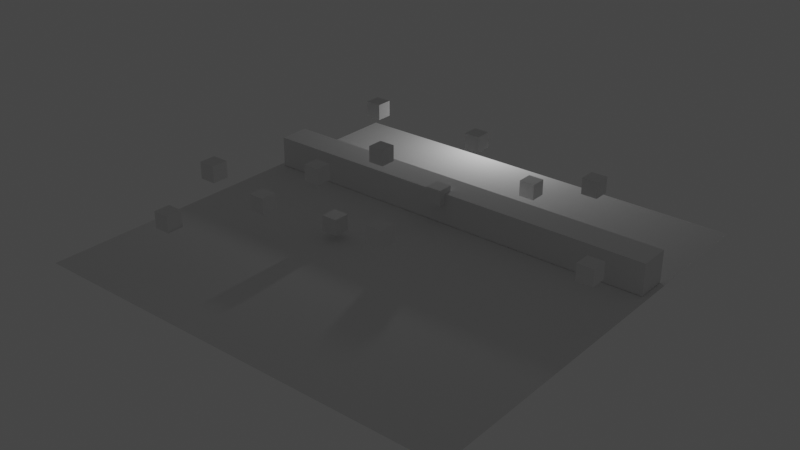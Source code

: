# Source: first-animation.blend  (saved by Blender 2.93.20; exported with 4.5.12 LTS)
import bpy
from mathutils import Matrix  # noqa: F401  (used for matrix-valued properties, if any)

bpy.ops.wm.read_factory_settings(use_empty=True)
scene = bpy.context.scene
scene.name = 'Scene'

# ---- collections
col_collection = bpy.data.collections.new('Collection'); scene.collection.children.link(col_collection)

# ---- world
world_world = bpy.data.worlds.new('World'); scene.world = world_world
world_world.use_nodes = True; world_world.node_tree.nodes.clear()
_N = world_world.node_tree.nodes; _L = world_world.node_tree.links
n0 = _N.new('ShaderNodeOutputWorld'); n0.name = 'World Output'; n0.location = (300, 300)
n1 = _N.new('ShaderNodeBackground'); n1.name = 'Background'; n1.location = (10, 300)
n1.inputs[0].default_value = (0.05088, 0.05088, 0.05088, 1.0)
_L.new(n1.outputs[0], n0.inputs[0])
n0.is_active_output = True
world_world.color = (0.05088, 0.05088, 0.05088)
world_world.use_sun_shadow = False
world_world.sun_shadow_jitter_overblur = 0.0

# ---- lights
light_point = bpy.data.lights.new('Point', 'POINT')
light_point.transmission_factor = 0.0
light_point.energy = 800.0
light_point.shadow_soft_size = 0.25
light_point.shadow_maximum_resolution = 0.006
light_point.use_absolute_resolution = True

# ---- meshes
me_cube_004 = bpy.data.meshes.new('Cube.004')
me_cube_004.from_pydata([(-1.0, -1.0, -1.0), (-1.0, -1.0, 1.0), (-1.0, 1.0, -1.0), (-1.0, 1.0, 1.0), (1.0, -1.0, -1.0), (1.0, -1.0, 1.0), (1.0, 1.0, -1.0), (1.0, 1.0, 1.0)], [], [(0, 1, 3, 2), (2, 3, 7, 6), (6, 7, 5, 4), (4, 5, 1, 0), (2, 6, 4, 0), (7, 3, 1, 5)])
_uv = me_cube_004.uv_layers.new(name='UVMap')
_uv.uv.foreach_set('vector', [0.375, 0.0, 0.625, 0.0, 0.625, 0.25, 0.375, 0.25, 0.375, 0.25, 0.625, 0.25, 0.625, 0.5, 0.375, 0.5, 0.375, 0.5, 0.625, 0.5, 0.625, 0.75, 0.375, 0.75, 0.375, 0.75, 0.625, 0.75, 0.625, 1.0, 0.375, 1.0, 0.125, 0.5, 0.375, 0.5, 0.375, 0.75, 0.125, 0.75, 0.625, 0.5, 0.875, 0.5, 0.875, 0.75, 0.625, 0.75])
me_cube_004.use_remesh_fix_poles = True
me_cube_004.use_remesh_preserve_attributes = False
me_cube_004.update()
me_plane = bpy.data.meshes.new('Plane')
me_plane.from_pydata([(-1.0, -1.0, 0.0), (1.0, -1.0, 0.0), (-1.0, 1.0, 0.0), (1.0, 1.0, 0.0)], [], [(0, 1, 3, 2)])
_uv = me_plane.uv_layers.new(name='UVMap')
_uv.uv.foreach_set('vector', [0.0, 0.0, 1.0, 0.0, 1.0, 1.0, 0.0, 1.0])
me_plane.use_remesh_fix_poles = True
me_plane.use_remesh_preserve_attributes = False
me_plane.update()
me_cube = bpy.data.meshes.new('Cube')
me_cube.from_pydata([(-1.0, -1.0, -1.0), (-1.0, -1.0, 1.0), (-1.0, 1.0, -1.0), (-1.0, 1.0, 1.0), (1.0, -1.0, -1.0), (1.0, -1.0, 1.0), (1.0, 1.0, -1.0), (1.0, 1.0, 1.0)], [], [(0, 1, 3, 2), (2, 3, 7, 6), (6, 7, 5, 4), (4, 5, 1, 0), (2, 6, 4, 0), (7, 3, 1, 5)])
_uv = me_cube.uv_layers.new(name='UVMap')
_uv.uv.foreach_set('vector', [0.375, 0.0, 0.625, 0.0, 0.625, 0.25, 0.375, 0.25, 0.375, 0.25, 0.625, 0.25, 0.625, 0.5, 0.375, 0.5, 0.375, 0.5, 0.625, 0.5, 0.625, 0.75, 0.375, 0.75, 0.375, 0.75, 0.625, 0.75, 0.625, 1.0, 0.375, 1.0, 0.125, 0.5, 0.375, 0.5, 0.375, 0.75, 0.125, 0.75, 0.625, 0.5, 0.875, 0.5, 0.875, 0.75, 0.625, 0.75])
me_cube.use_remesh_fix_poles = True
me_cube.use_remesh_preserve_attributes = False
me_cube.update()
me_cube_001 = bpy.data.meshes.new('Cube.001')
me_cube_001.from_pydata([(-1.0, -1.0, -1.0), (-1.0, -1.0, 1.0), (-1.0, 1.0, -1.0), (-1.0, 1.0, 1.0), (1.0, -1.0, -1.0), (1.0, -1.0, 1.0), (1.0, 1.0, -1.0), (1.0, 1.0, 1.0)], [], [(0, 1, 3, 2), (2, 3, 7, 6), (6, 7, 5, 4), (4, 5, 1, 0), (2, 6, 4, 0), (7, 3, 1, 5)])
_uv = me_cube_001.uv_layers.new(name='UVMap')
_uv.uv.foreach_set('vector', [0.375, 0.0, 0.625, 0.0, 0.625, 0.25, 0.375, 0.25, 0.375, 0.25, 0.625, 0.25, 0.625, 0.5, 0.375, 0.5, 0.375, 0.5, 0.625, 0.5, 0.625, 0.75, 0.375, 0.75, 0.375, 0.75, 0.625, 0.75, 0.625, 1.0, 0.375, 1.0, 0.125, 0.5, 0.375, 0.5, 0.375, 0.75, 0.125, 0.75, 0.625, 0.5, 0.875, 0.5, 0.875, 0.75, 0.625, 0.75])
me_cube_001.use_remesh_fix_poles = True
me_cube_001.use_remesh_preserve_attributes = False
me_cube_001.update()
me_cube_002 = bpy.data.meshes.new('Cube.002')
me_cube_002.from_pydata([(-1.0, -1.0, -1.0), (-1.0, -1.0, 1.0), (-1.0, 1.0, -1.0), (-1.0, 1.0, 1.0), (1.0, -1.0, -1.0), (1.0, -1.0, 1.0), (1.0, 1.0, -1.0), (1.0, 1.0, 1.0)], [], [(0, 1, 3, 2), (2, 3, 7, 6), (6, 7, 5, 4), (4, 5, 1, 0), (2, 6, 4, 0), (7, 3, 1, 5)])
_uv = me_cube_002.uv_layers.new(name='UVMap')
_uv.uv.foreach_set('vector', [0.375, 0.0, 0.625, 0.0, 0.625, 0.25, 0.375, 0.25, 0.375, 0.25, 0.625, 0.25, 0.625, 0.5, 0.375, 0.5, 0.375, 0.5, 0.625, 0.5, 0.625, 0.75, 0.375, 0.75, 0.375, 0.75, 0.625, 0.75, 0.625, 1.0, 0.375, 1.0, 0.125, 0.5, 0.375, 0.5, 0.375, 0.75, 0.125, 0.75, 0.625, 0.5, 0.875, 0.5, 0.875, 0.75, 0.625, 0.75])
me_cube_002.use_remesh_fix_poles = True
me_cube_002.use_remesh_preserve_attributes = False
me_cube_002.update()
me_cube_003 = bpy.data.meshes.new('Cube.003')
me_cube_003.from_pydata([(-1.0, -1.0, -1.0), (-1.0, -1.0, 1.0), (-1.0, 1.0, -1.0), (-1.0, 1.0, 1.0), (1.0, -1.0, -1.0), (1.0, -1.0, 1.0), (1.0, 1.0, -1.0), (1.0, 1.0, 1.0)], [], [(0, 1, 3, 2), (2, 3, 7, 6), (6, 7, 5, 4), (4, 5, 1, 0), (2, 6, 4, 0), (7, 3, 1, 5)])
_uv = me_cube_003.uv_layers.new(name='UVMap')
_uv.uv.foreach_set('vector', [0.375, 0.0, 0.625, 0.0, 0.625, 0.25, 0.375, 0.25, 0.375, 0.25, 0.625, 0.25, 0.625, 0.5, 0.375, 0.5, 0.375, 0.5, 0.625, 0.5, 0.625, 0.75, 0.375, 0.75, 0.375, 0.75, 0.625, 0.75, 0.625, 1.0, 0.375, 1.0, 0.125, 0.5, 0.375, 0.5, 0.375, 0.75, 0.125, 0.75, 0.625, 0.5, 0.875, 0.5, 0.875, 0.75, 0.625, 0.75])
me_cube_003.use_remesh_fix_poles = True
me_cube_003.use_remesh_preserve_attributes = False
me_cube_003.update()
me_cube_007 = bpy.data.meshes.new('Cube.007')
me_cube_007.from_pydata([(-1.0, -1.0, -1.0), (-1.0, -1.0, 1.0), (-1.0, 1.0, -1.0), (-1.0, 1.0, 1.0), (1.0, -1.0, -1.0), (1.0, -1.0, 1.0), (1.0, 1.0, -1.0), (1.0, 1.0, 1.0)], [], [(0, 1, 3, 2), (2, 3, 7, 6), (6, 7, 5, 4), (4, 5, 1, 0), (2, 6, 4, 0), (7, 3, 1, 5)])
_uv = me_cube_007.uv_layers.new(name='UVMap')
_uv.uv.foreach_set('vector', [0.375, 0.0, 0.625, 0.0, 0.625, 0.25, 0.375, 0.25, 0.375, 0.25, 0.625, 0.25, 0.625, 0.5, 0.375, 0.5, 0.375, 0.5, 0.625, 0.5, 0.625, 0.75, 0.375, 0.75, 0.375, 0.75, 0.625, 0.75, 0.625, 1.0, 0.375, 1.0, 0.125, 0.5, 0.375, 0.5, 0.375, 0.75, 0.125, 0.75, 0.625, 0.5, 0.875, 0.5, 0.875, 0.75, 0.625, 0.75])
me_cube_007.use_remesh_fix_poles = True
me_cube_007.use_remesh_preserve_attributes = False
me_cube_007.update()
me_cube_008 = bpy.data.meshes.new('Cube.008')
me_cube_008.from_pydata([(-1.0, -1.0, -1.0), (-1.0, -1.0, 1.0), (-1.0, 1.0, -1.0), (-1.0, 1.0, 1.0), (1.0, -1.0, -1.0), (1.0, -1.0, 1.0), (1.0, 1.0, -1.0), (1.0, 1.0, 1.0)], [], [(0, 1, 3, 2), (2, 3, 7, 6), (6, 7, 5, 4), (4, 5, 1, 0), (2, 6, 4, 0), (7, 3, 1, 5)])
_uv = me_cube_008.uv_layers.new(name='UVMap')
_uv.uv.foreach_set('vector', [0.375, 0.0, 0.625, 0.0, 0.625, 0.25, 0.375, 0.25, 0.375, 0.25, 0.625, 0.25, 0.625, 0.5, 0.375, 0.5, 0.375, 0.5, 0.625, 0.5, 0.625, 0.75, 0.375, 0.75, 0.375, 0.75, 0.625, 0.75, 0.625, 1.0, 0.375, 1.0, 0.125, 0.5, 0.375, 0.5, 0.375, 0.75, 0.125, 0.75, 0.625, 0.5, 0.875, 0.5, 0.875, 0.75, 0.625, 0.75])
me_cube_008.use_remesh_fix_poles = True
me_cube_008.use_remesh_preserve_attributes = False
me_cube_008.update()
me_cube_009 = bpy.data.meshes.new('Cube.009')
me_cube_009.from_pydata([(-1.0, -1.0, -1.0), (-1.0, -1.0, 1.0), (-1.0, 1.0, -1.0), (-1.0, 1.0, 1.0), (1.0, -1.0, -1.0), (1.0, -1.0, 1.0), (1.0, 1.0, -1.0), (1.0, 1.0, 1.0)], [], [(0, 1, 3, 2), (2, 3, 7, 6), (6, 7, 5, 4), (4, 5, 1, 0), (2, 6, 4, 0), (7, 3, 1, 5)])
_uv = me_cube_009.uv_layers.new(name='UVMap')
_uv.uv.foreach_set('vector', [0.375, 0.0, 0.625, 0.0, 0.625, 0.25, 0.375, 0.25, 0.375, 0.25, 0.625, 0.25, 0.625, 0.5, 0.375, 0.5, 0.375, 0.5, 0.625, 0.5, 0.625, 0.75, 0.375, 0.75, 0.375, 0.75, 0.625, 0.75, 0.625, 1.0, 0.375, 1.0, 0.125, 0.5, 0.375, 0.5, 0.375, 0.75, 0.125, 0.75, 0.625, 0.5, 0.875, 0.5, 0.875, 0.75, 0.625, 0.75])
me_cube_009.use_remesh_fix_poles = True
me_cube_009.use_remesh_preserve_attributes = False
me_cube_009.update()
me_cube_010 = bpy.data.meshes.new('Cube.010')
me_cube_010.from_pydata([(-1.0, -1.0, -1.0), (-1.0, -1.0, 1.0), (-1.0, 1.0, -1.0), (-1.0, 1.0, 1.0), (1.0, -1.0, -1.0), (1.0, -1.0, 1.0), (1.0, 1.0, -1.0), (1.0, 1.0, 1.0)], [], [(0, 1, 3, 2), (2, 3, 7, 6), (6, 7, 5, 4), (4, 5, 1, 0), (2, 6, 4, 0), (7, 3, 1, 5)])
_uv = me_cube_010.uv_layers.new(name='UVMap')
_uv.uv.foreach_set('vector', [0.375, 0.0, 0.625, 0.0, 0.625, 0.25, 0.375, 0.25, 0.375, 0.25, 0.625, 0.25, 0.625, 0.5, 0.375, 0.5, 0.375, 0.5, 0.625, 0.5, 0.625, 0.75, 0.375, 0.75, 0.375, 0.75, 0.625, 0.75, 0.625, 1.0, 0.375, 1.0, 0.125, 0.5, 0.375, 0.5, 0.375, 0.75, 0.125, 0.75, 0.625, 0.5, 0.875, 0.5, 0.875, 0.75, 0.625, 0.75])
me_cube_010.use_remesh_fix_poles = True
me_cube_010.use_remesh_preserve_attributes = False
me_cube_010.update()
me_cube_011 = bpy.data.meshes.new('Cube.011')
me_cube_011.from_pydata([(-1.0, -1.0, -1.0), (-1.0, -1.0, 1.0), (-1.0, 1.0, -1.0), (-1.0, 1.0, 1.0), (1.0, -1.0, -1.0), (1.0, -1.0, 1.0), (1.0, 1.0, -1.0), (1.0, 1.0, 1.0)], [], [(0, 1, 3, 2), (2, 3, 7, 6), (6, 7, 5, 4), (4, 5, 1, 0), (2, 6, 4, 0), (7, 3, 1, 5)])
_uv = me_cube_011.uv_layers.new(name='UVMap')
_uv.uv.foreach_set('vector', [0.375, 0.0, 0.625, 0.0, 0.625, 0.25, 0.375, 0.25, 0.375, 0.25, 0.625, 0.25, 0.625, 0.5, 0.375, 0.5, 0.375, 0.5, 0.625, 0.5, 0.625, 0.75, 0.375, 0.75, 0.375, 0.75, 0.625, 0.75, 0.625, 1.0, 0.375, 1.0, 0.125, 0.5, 0.375, 0.5, 0.375, 0.75, 0.125, 0.75, 0.625, 0.5, 0.875, 0.5, 0.875, 0.75, 0.625, 0.75])
me_cube_011.use_remesh_fix_poles = True
me_cube_011.use_remesh_preserve_attributes = False
me_cube_011.update()
me_cube_012 = bpy.data.meshes.new('Cube.012')
me_cube_012.from_pydata([(-1.0, -1.0, -1.0), (-1.0, -1.0, 1.0), (-1.0, 1.0, -1.0), (-1.0, 1.0, 1.0), (1.0, -1.0, -1.0), (1.0, -1.0, 1.0), (1.0, 1.0, -1.0), (1.0, 1.0, 1.0)], [], [(0, 1, 3, 2), (2, 3, 7, 6), (6, 7, 5, 4), (4, 5, 1, 0), (2, 6, 4, 0), (7, 3, 1, 5)])
_uv = me_cube_012.uv_layers.new(name='UVMap')
_uv.uv.foreach_set('vector', [0.375, 0.0, 0.625, 0.0, 0.625, 0.25, 0.375, 0.25, 0.375, 0.25, 0.625, 0.25, 0.625, 0.5, 0.375, 0.5, 0.375, 0.5, 0.625, 0.5, 0.625, 0.75, 0.375, 0.75, 0.375, 0.75, 0.625, 0.75, 0.625, 1.0, 0.375, 1.0, 0.125, 0.5, 0.375, 0.5, 0.375, 0.75, 0.125, 0.75, 0.625, 0.5, 0.875, 0.5, 0.875, 0.75, 0.625, 0.75])
me_cube_012.use_remesh_fix_poles = True
me_cube_012.use_remesh_preserve_attributes = False
me_cube_012.update()
me_cube_013 = bpy.data.meshes.new('Cube.013')
me_cube_013.from_pydata([(-1.0, -1.0, -1.0), (-1.0, -1.0, 1.0), (-1.0, 1.0, -1.0), (-1.0, 1.0, 1.0), (1.0, -1.0, -1.0), (1.0, -1.0, 1.0), (1.0, 1.0, -1.0), (1.0, 1.0, 1.0)], [], [(0, 1, 3, 2), (2, 3, 7, 6), (6, 7, 5, 4), (4, 5, 1, 0), (2, 6, 4, 0), (7, 3, 1, 5)])
_uv = me_cube_013.uv_layers.new(name='UVMap')
_uv.uv.foreach_set('vector', [0.375, 0.0, 0.625, 0.0, 0.625, 0.25, 0.375, 0.25, 0.375, 0.25, 0.625, 0.25, 0.625, 0.5, 0.375, 0.5, 0.375, 0.5, 0.625, 0.5, 0.625, 0.75, 0.375, 0.75, 0.375, 0.75, 0.625, 0.75, 0.625, 1.0, 0.375, 1.0, 0.125, 0.5, 0.375, 0.5, 0.375, 0.75, 0.125, 0.75, 0.625, 0.5, 0.875, 0.5, 0.875, 0.75, 0.625, 0.75])
me_cube_013.use_remesh_fix_poles = True
me_cube_013.use_remesh_preserve_attributes = False
me_cube_013.update()
me_cube_014 = bpy.data.meshes.new('Cube.014')
me_cube_014.from_pydata([(-1.0, -1.0, -1.0), (-1.0, -1.0, 1.0), (-1.0, 1.0, -1.0), (-1.0, 1.0, 1.0), (1.0, -1.0, -1.0), (1.0, -1.0, 1.0), (1.0, 1.0, -1.0), (1.0, 1.0, 1.0)], [], [(0, 1, 3, 2), (2, 3, 7, 6), (6, 7, 5, 4), (4, 5, 1, 0), (2, 6, 4, 0), (7, 3, 1, 5)])
_uv = me_cube_014.uv_layers.new(name='UVMap')
_uv.uv.foreach_set('vector', [0.375, 0.0, 0.625, 0.0, 0.625, 0.25, 0.375, 0.25, 0.375, 0.25, 0.625, 0.25, 0.625, 0.5, 0.375, 0.5, 0.375, 0.5, 0.625, 0.5, 0.625, 0.75, 0.375, 0.75, 0.375, 0.75, 0.625, 0.75, 0.625, 1.0, 0.375, 1.0, 0.125, 0.5, 0.375, 0.5, 0.375, 0.75, 0.125, 0.75, 0.625, 0.5, 0.875, 0.5, 0.875, 0.75, 0.625, 0.75])
me_cube_014.use_remesh_fix_poles = True
me_cube_014.use_remesh_preserve_attributes = False
me_cube_014.update()
me_cube_015 = bpy.data.meshes.new('Cube.015')
me_cube_015.from_pydata([(-1.0, -1.0, -1.0), (-1.0, -1.0, 1.0), (-1.0, 1.0, -1.0), (-1.0, 1.0, 1.0), (1.0, -1.0, -1.0), (1.0, -1.0, 1.0), (1.0, 1.0, -1.0), (1.0, 1.0, 1.0)], [], [(0, 1, 3, 2), (2, 3, 7, 6), (6, 7, 5, 4), (4, 5, 1, 0), (2, 6, 4, 0), (7, 3, 1, 5)])
_uv = me_cube_015.uv_layers.new(name='UVMap')
_uv.uv.foreach_set('vector', [0.375, 0.0, 0.625, 0.0, 0.625, 0.25, 0.375, 0.25, 0.375, 0.25, 0.625, 0.25, 0.625, 0.5, 0.375, 0.5, 0.375, 0.5, 0.625, 0.5, 0.625, 0.75, 0.375, 0.75, 0.375, 0.75, 0.625, 0.75, 0.625, 1.0, 0.375, 1.0, 0.125, 0.5, 0.375, 0.5, 0.375, 0.75, 0.125, 0.75, 0.625, 0.5, 0.875, 0.5, 0.875, 0.75, 0.625, 0.75])
me_cube_015.use_remesh_fix_poles = True
me_cube_015.use_remesh_preserve_attributes = False
me_cube_015.update()

# ---- objects
ob_cube = bpy.data.objects.new('Cube', me_cube_004)
ob_point = bpy.data.objects.new('Point', light_point)
ob_plane = bpy.data.objects.new('Plane', me_plane)
ob_cube_001 = bpy.data.objects.new('Cube.001', me_cube)
ob_cube_002 = bpy.data.objects.new('Cube.002', me_cube_001)
ob_cube_003 = bpy.data.objects.new('Cube.003', me_cube_002)
ob_cube_004 = bpy.data.objects.new('Cube.004', me_cube_003)
ob_cube_007 = bpy.data.objects.new('Cube.007', me_cube_007)
ob_cube_005 = bpy.data.objects.new('Cube.005', me_cube_008)
ob_cube_006 = bpy.data.objects.new('Cube.006', me_cube_009)
ob_cube_008 = bpy.data.objects.new('Cube.008', me_cube_010)
ob_cube_009 = bpy.data.objects.new('Cube.009', me_cube_011)
ob_cube_010 = bpy.data.objects.new('Cube.010', me_cube_012)
ob_cube_011 = bpy.data.objects.new('Cube.011', me_cube_013)
ob_cube_012 = bpy.data.objects.new('Cube.012', me_cube_014)
ob_cube_013 = bpy.data.objects.new('Cube.013', me_cube_015)

# ---- transforms, parenting, visibility, modifiers, constraints
ob_cube.location = (0.0, -6.785, 0.0)
ob_cube.scale = (13.39, 1.0, 1.0)
ob_point.location = (-4.33, 3.322, 3.421)
ob_point.hide_select = True
ob_plane.location = (0.0, -11.83, -1.021)
ob_plane.scale = (-13.74, -13.74, -13.74)
ob_cube_001.location = (-6.697, -16.07, 1.477)
ob_cube_001.scale = (0.5113, 0.5113, 0.5113)
ob_cube_002.location = (-3.676, -13.29, 0.01625)
ob_cube_002.scale = (0.5113, 0.5113, 0.5113)
ob_cube_003.location = (-0.4063, -7.764, 0.8398)
ob_cube_003.scale = (0.5113, 0.5113, 0.5113)
ob_cube_004.location = (-3.361, -9.502, 3.202)
ob_cube_004.scale = (0.5113, 0.5113, 0.5113)
ob_cube_007.location = (3.069, -3.069, 0.5912)
ob_cube_007.scale = (0.5113, 0.5113, 0.5113)
ob_cube_005.location = (-4.967, -13.32, 2.854)
ob_cube_005.scale = (0.5113, 0.5113, 0.5113)
ob_cube_006.location = (-8.248, -21.63, 1.996)
ob_cube_006.scale = (0.5113, 0.5113, 0.5113)
ob_cube_008.location = (-8.248, -18.17, 3.749)
ob_cube_008.scale = (0.5113, 0.5113, 0.5113)
ob_cube_009.location = (-8.248, -4.114, 3.221)
ob_cube_009.scale = (0.5113, 0.5113, 0.5113)
ob_cube_010.location = (-0.3676, -4.114, 3.101)
ob_cube_010.scale = (0.5113, 0.5113, 0.5113)
ob_cube_011.location = (7.921, -4.114, 2.572)
ob_cube_011.scale = (0.5113, 0.5113, 0.5113)
ob_cube_012.location = (4.005, -18.16, 3.821)
ob_cube_012.scale = (0.5113, 0.5113, 0.5113)
ob_cube_013.location = (12.63, -12.3, 2.239)
ob_cube_013.scale = (0.5113, 0.5113, 0.5113)

# ---- collection membership
col_collection.objects.link(ob_cube)
col_collection.objects.link(ob_point)
col_collection.objects.link(ob_plane)
col_collection.objects.link(ob_cube_001)
col_collection.objects.link(ob_cube_002)
col_collection.objects.link(ob_cube_003)
col_collection.objects.link(ob_cube_004)
col_collection.objects.link(ob_cube_007)
col_collection.objects.link(ob_cube_005)
col_collection.objects.link(ob_cube_006)
col_collection.objects.link(ob_cube_008)
col_collection.objects.link(ob_cube_009)
col_collection.objects.link(ob_cube_010)
col_collection.objects.link(ob_cube_011)
col_collection.objects.link(ob_cube_012)
col_collection.objects.link(ob_cube_013)

# ---- scene / render settings (as saved in the file)
scene.frame_start = 1; scene.frame_end = 260; scene.frame_set(53)
scene.render.engine = 'BLENDER_EEVEE_NEXT'
scene.cycles.use_denoising = False
scene.cycles.samples = 128
scene.cycles.sampling_pattern = 'TABULATED_SOBOL'
scene.cycles.use_adaptive_sampling = False
scene.cycles.use_light_tree = False
scene.view_settings.view_transform = 'Filmic'
bpy.context.view_layer.update()

# ---- added for rendering (the .blend has no active camera): camera
cam_auto = bpy.data.cameras.new('AutoCamera')
cam_auto.lens = 50.0
cam_auto.sensor_width = 36.0
cam_auto.clip_end = 1000.0
ob_auto_camera = bpy.data.objects.new('AutoCamera', cam_auto)
scene.collection.objects.link(ob_auto_camera)
ob_auto_camera.location = (36.0557, -55.0954, 29.3279)
ob_auto_camera.rotation_euler = (1.09748, -7.21219e-08, 0.694738)
scene.camera = ob_auto_camera
bpy.context.view_layer.update()
